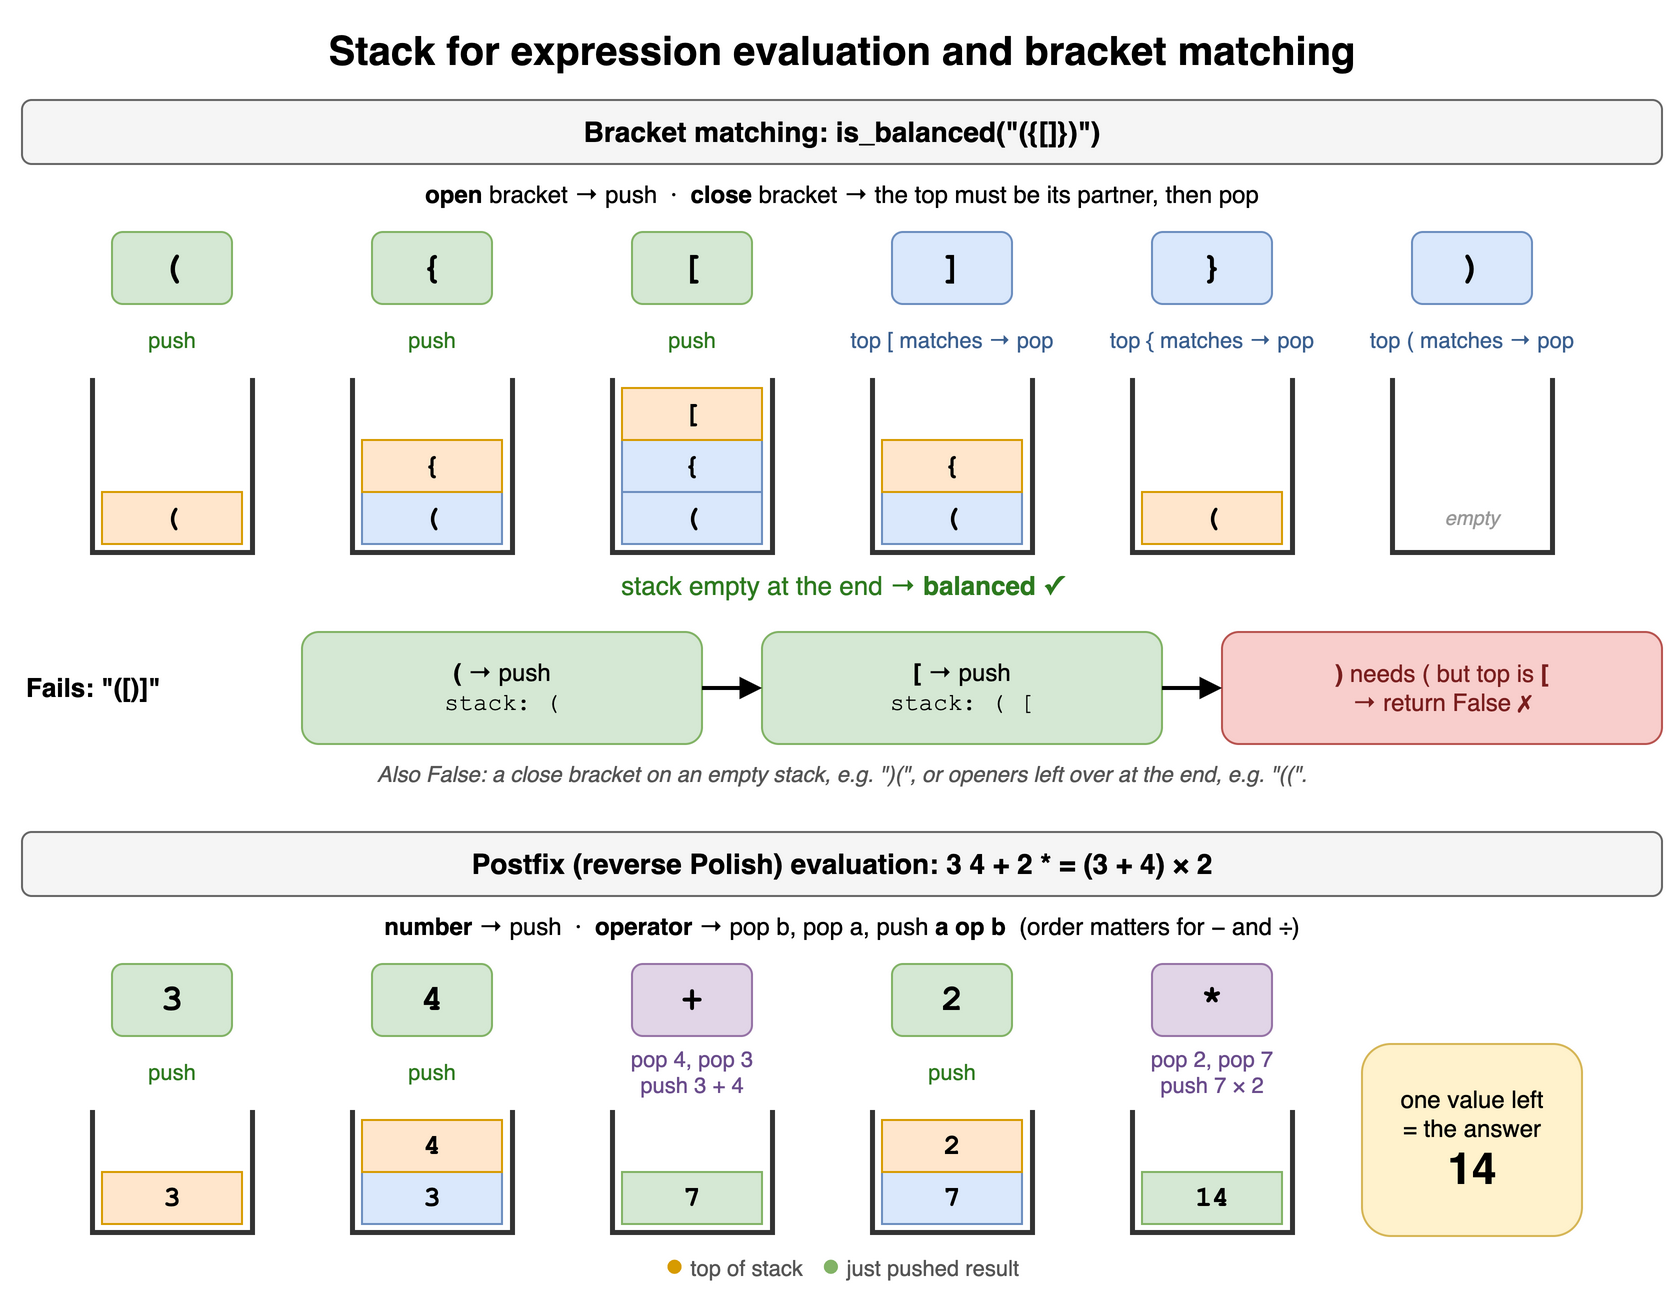

The diagram above was exported from draw.io. Its source (the exported page's mxGraphModel, read from the mxfile embedded in the PNG):
<mxGraphModel dx="900" dy="760" grid="1" gridSize="10" guides="1" tooltips="1" connect="1" arrows="1" fold="1" page="1" pageScale="1" pageWidth="900" pageHeight="760" math="0" shadow="0">
  <root>
    <mxCell id="0" />
    <mxCell id="1" parent="0" />
    <mxCell id="p4c1" value="Stack for expression evaluation and bracket matching" style="text;html=1;align=center;verticalAlign=middle;whiteSpace=wrap;fontSize=20;fontStyle=1;" vertex="1" parent="1">
      <mxGeometry x="40" y="10" width="820" height="30" as="geometry" />
    </mxCell>
    <mxCell id="p4c2" value="Bracket matching:  is_balanced(&quot;({[]})&quot;)" style="rounded=1;whiteSpace=wrap;html=1;fillColor=#f5f5f5;strokeColor=#666666;fontStyle=1;fontSize=14;" vertex="1" parent="1">
      <mxGeometry x="40" y="50" width="820" height="32" as="geometry" />
    </mxCell>
    <mxCell id="p4c3" value="&lt;b&gt;open&lt;/b&gt; bracket → push &amp;nbsp;·&amp;nbsp; &lt;b&gt;close&lt;/b&gt; bracket → the top must be its partner, then pop" style="text;html=1;align=center;verticalAlign=middle;whiteSpace=wrap;" vertex="1" parent="1">
      <mxGeometry x="40" y="86" width="820" height="22" as="geometry" />
    </mxCell>
    <mxCell id="p4c4" value="(" style="rounded=1;whiteSpace=wrap;html=1;fontFamily=Courier New;fontStyle=1;fontSize=18;fillColor=#d5e8d4;strokeColor=#82b366;" vertex="1" parent="1">
      <mxGeometry x="85.0" y="116" width="60" height="36" as="geometry" />
    </mxCell>
    <mxCell id="p4c5" value="push" style="text;html=1;align=center;verticalAlign=middle;whiteSpace=wrap;fontSize=11;fontColor=#2d7a1f;" vertex="1" parent="1">
      <mxGeometry x="55" y="154" width="120" height="32" as="geometry" />
    </mxCell>
    <mxCell id="p4c6" value="" style="shape=partialRectangle;whiteSpace=wrap;html=1;top=0;fillColor=none;strokeWidth=2.5;strokeColor=#333333;" vertex="1" parent="1">
      <mxGeometry x="75.0" y="190" width="80" height="86" as="geometry" />
    </mxCell>
    <mxCell id="p4c7" value="(" style="rounded=0;whiteSpace=wrap;html=1;fontFamily=Courier New;fontStyle=1;fontSize=14;fillColor=#ffe6cc;strokeColor=#d79b00;" vertex="1" parent="1">
      <mxGeometry x="80.0" y="246" width="70" height="26" as="geometry" />
    </mxCell>
    <mxCell id="p4c8" value="{" style="rounded=1;whiteSpace=wrap;html=1;fontFamily=Courier New;fontStyle=1;fontSize=18;fillColor=#d5e8d4;strokeColor=#82b366;" vertex="1" parent="1">
      <mxGeometry x="215.0" y="116" width="60" height="36" as="geometry" />
    </mxCell>
    <mxCell id="p4c9" value="push" style="text;html=1;align=center;verticalAlign=middle;whiteSpace=wrap;fontSize=11;fontColor=#2d7a1f;" vertex="1" parent="1">
      <mxGeometry x="185" y="154" width="120" height="32" as="geometry" />
    </mxCell>
    <mxCell id="p4c10" value="" style="shape=partialRectangle;whiteSpace=wrap;html=1;top=0;fillColor=none;strokeWidth=2.5;strokeColor=#333333;" vertex="1" parent="1">
      <mxGeometry x="205.0" y="190" width="80" height="86" as="geometry" />
    </mxCell>
    <mxCell id="p4c11" value="(" style="rounded=0;whiteSpace=wrap;html=1;fontFamily=Courier New;fontStyle=1;fontSize=14;fillColor=#dae8fc;strokeColor=#6c8ebf;" vertex="1" parent="1">
      <mxGeometry x="210.0" y="246" width="70" height="26" as="geometry" />
    </mxCell>
    <mxCell id="p4c12" value="{" style="rounded=0;whiteSpace=wrap;html=1;fontFamily=Courier New;fontStyle=1;fontSize=14;fillColor=#ffe6cc;strokeColor=#d79b00;" vertex="1" parent="1">
      <mxGeometry x="210.0" y="220" width="70" height="26" as="geometry" />
    </mxCell>
    <mxCell id="p4c13" value="[" style="rounded=1;whiteSpace=wrap;html=1;fontFamily=Courier New;fontStyle=1;fontSize=18;fillColor=#d5e8d4;strokeColor=#82b366;" vertex="1" parent="1">
      <mxGeometry x="345.0" y="116" width="60" height="36" as="geometry" />
    </mxCell>
    <mxCell id="p4c14" value="push" style="text;html=1;align=center;verticalAlign=middle;whiteSpace=wrap;fontSize=11;fontColor=#2d7a1f;" vertex="1" parent="1">
      <mxGeometry x="315" y="154" width="120" height="32" as="geometry" />
    </mxCell>
    <mxCell id="p4c15" value="" style="shape=partialRectangle;whiteSpace=wrap;html=1;top=0;fillColor=none;strokeWidth=2.5;strokeColor=#333333;" vertex="1" parent="1">
      <mxGeometry x="335.0" y="190" width="80" height="86" as="geometry" />
    </mxCell>
    <mxCell id="p4c16" value="(" style="rounded=0;whiteSpace=wrap;html=1;fontFamily=Courier New;fontStyle=1;fontSize=14;fillColor=#dae8fc;strokeColor=#6c8ebf;" vertex="1" parent="1">
      <mxGeometry x="340.0" y="246" width="70" height="26" as="geometry" />
    </mxCell>
    <mxCell id="p4c17" value="{" style="rounded=0;whiteSpace=wrap;html=1;fontFamily=Courier New;fontStyle=1;fontSize=14;fillColor=#dae8fc;strokeColor=#6c8ebf;" vertex="1" parent="1">
      <mxGeometry x="340.0" y="220" width="70" height="26" as="geometry" />
    </mxCell>
    <mxCell id="p4c18" value="[" style="rounded=0;whiteSpace=wrap;html=1;fontFamily=Courier New;fontStyle=1;fontSize=14;fillColor=#ffe6cc;strokeColor=#d79b00;" vertex="1" parent="1">
      <mxGeometry x="340.0" y="194" width="70" height="26" as="geometry" />
    </mxCell>
    <mxCell id="p4c19" value="]" style="rounded=1;whiteSpace=wrap;html=1;fontFamily=Courier New;fontStyle=1;fontSize=18;fillColor=#dae8fc;strokeColor=#6c8ebf;" vertex="1" parent="1">
      <mxGeometry x="475.0" y="116" width="60" height="36" as="geometry" />
    </mxCell>
    <mxCell id="p4c20" value="top [ matches → pop" style="text;html=1;align=center;verticalAlign=middle;whiteSpace=wrap;fontSize=11;fontColor=#3a5f8f;" vertex="1" parent="1">
      <mxGeometry x="445" y="154" width="120" height="32" as="geometry" />
    </mxCell>
    <mxCell id="p4c21" value="" style="shape=partialRectangle;whiteSpace=wrap;html=1;top=0;fillColor=none;strokeWidth=2.5;strokeColor=#333333;" vertex="1" parent="1">
      <mxGeometry x="465.0" y="190" width="80" height="86" as="geometry" />
    </mxCell>
    <mxCell id="p4c22" value="(" style="rounded=0;whiteSpace=wrap;html=1;fontFamily=Courier New;fontStyle=1;fontSize=14;fillColor=#dae8fc;strokeColor=#6c8ebf;" vertex="1" parent="1">
      <mxGeometry x="470.0" y="246" width="70" height="26" as="geometry" />
    </mxCell>
    <mxCell id="p4c23" value="{" style="rounded=0;whiteSpace=wrap;html=1;fontFamily=Courier New;fontStyle=1;fontSize=14;fillColor=#ffe6cc;strokeColor=#d79b00;" vertex="1" parent="1">
      <mxGeometry x="470.0" y="220" width="70" height="26" as="geometry" />
    </mxCell>
    <mxCell id="p4c24" value="}" style="rounded=1;whiteSpace=wrap;html=1;fontFamily=Courier New;fontStyle=1;fontSize=18;fillColor=#dae8fc;strokeColor=#6c8ebf;" vertex="1" parent="1">
      <mxGeometry x="605.0" y="116" width="60" height="36" as="geometry" />
    </mxCell>
    <mxCell id="p4c25" value="top { matches → pop" style="text;html=1;align=center;verticalAlign=middle;whiteSpace=wrap;fontSize=11;fontColor=#3a5f8f;" vertex="1" parent="1">
      <mxGeometry x="575" y="154" width="120" height="32" as="geometry" />
    </mxCell>
    <mxCell id="p4c26" value="" style="shape=partialRectangle;whiteSpace=wrap;html=1;top=0;fillColor=none;strokeWidth=2.5;strokeColor=#333333;" vertex="1" parent="1">
      <mxGeometry x="595.0" y="190" width="80" height="86" as="geometry" />
    </mxCell>
    <mxCell id="p4c27" value="(" style="rounded=0;whiteSpace=wrap;html=1;fontFamily=Courier New;fontStyle=1;fontSize=14;fillColor=#ffe6cc;strokeColor=#d79b00;" vertex="1" parent="1">
      <mxGeometry x="600.0" y="246" width="70" height="26" as="geometry" />
    </mxCell>
    <mxCell id="p4c28" value=")" style="rounded=1;whiteSpace=wrap;html=1;fontFamily=Courier New;fontStyle=1;fontSize=18;fillColor=#dae8fc;strokeColor=#6c8ebf;" vertex="1" parent="1">
      <mxGeometry x="735.0" y="116" width="60" height="36" as="geometry" />
    </mxCell>
    <mxCell id="p4c29" value="top ( matches → pop" style="text;html=1;align=center;verticalAlign=middle;whiteSpace=wrap;fontSize=11;fontColor=#3a5f8f;" vertex="1" parent="1">
      <mxGeometry x="705" y="154" width="120" height="32" as="geometry" />
    </mxCell>
    <mxCell id="p4c30" value="" style="shape=partialRectangle;whiteSpace=wrap;html=1;top=0;fillColor=none;strokeWidth=2.5;strokeColor=#333333;" vertex="1" parent="1">
      <mxGeometry x="725.0" y="190" width="80" height="86" as="geometry" />
    </mxCell>
    <mxCell id="p4c31" value="empty" style="text;html=1;align=center;verticalAlign=middle;whiteSpace=wrap;fontSize=10;fontStyle=2;fontColor=#999999;" vertex="1" parent="1">
      <mxGeometry x="730.0" y="246" width="70" height="26" as="geometry" />
    </mxCell>
    <mxCell id="p4c32" value="stack empty at the end → &lt;b&gt;balanced ✓&lt;/b&gt;" style="text;html=1;align=center;verticalAlign=middle;whiteSpace=wrap;fontColor=#2d7a1f;fontSize=13;" vertex="1" parent="1">
      <mxGeometry x="40" y="282" width="820" height="22" as="geometry" />
    </mxCell>
    <mxCell id="p4c33" value="Fails:  &quot;([)]&quot;" style="text;html=1;align=center;verticalAlign=middle;whiteSpace=wrap;fontStyle=1;fontSize=13;align=left;" vertex="1" parent="1">
      <mxGeometry x="40" y="316" width="130" height="56" as="geometry" />
    </mxCell>
    <mxCell id="p4c34" value="&lt;b&gt;(&lt;/b&gt; → push&lt;br&gt;&lt;font face='Courier New'&gt;stack: (&lt;/font&gt;" style="rounded=1;whiteSpace=wrap;html=1;fontSize=12;fillColor=#d5e8d4;strokeColor=#82b366;" vertex="1" parent="1">
      <mxGeometry x="180" y="316" width="200" height="56" as="geometry" />
    </mxCell>
    <mxCell id="p4c35" value="&lt;b&gt;[&lt;/b&gt; → push&lt;br&gt;&lt;font face='Courier New'&gt;stack: ( [&lt;/font&gt;" style="rounded=1;whiteSpace=wrap;html=1;fontSize=12;fillColor=#d5e8d4;strokeColor=#82b366;" vertex="1" parent="1">
      <mxGeometry x="410" y="316" width="200" height="56" as="geometry" />
    </mxCell>
    <mxCell id="p4c36" value="&lt;b&gt;)&lt;/b&gt; needs ( but top is &lt;b&gt;[&lt;/b&gt;&lt;br&gt;→ return False ✗" style="rounded=1;whiteSpace=wrap;html=1;fontSize=12;fillColor=#f8cecc;strokeColor=#b85450;fontColor=#7a1f1f;" vertex="1" parent="1">
      <mxGeometry x="640" y="316" width="220" height="56" as="geometry" />
    </mxCell>
    <mxCell id="p4c37" value="" style="endArrow=block;html=1;strokeWidth=2;" edge="1" parent="1" source="p4c34" target="p4c35">
      <mxGeometry relative="1" as="geometry" />
    </mxCell>
    <mxCell id="p4c38" value="" style="endArrow=block;html=1;strokeWidth=2;" edge="1" parent="1" source="p4c35" target="p4c36">
      <mxGeometry relative="1" as="geometry" />
    </mxCell>
    <mxCell id="p4c39" value="Also False: a close bracket on an empty stack, e.g. &quot;)(&quot;, or openers left over at the end, e.g. &quot;((&quot;." style="text;html=1;align=center;verticalAlign=middle;whiteSpace=wrap;fontSize=11;fontStyle=2;fontColor=#555555;" vertex="1" parent="1">
      <mxGeometry x="40" y="376" width="820" height="22" as="geometry" />
    </mxCell>
    <mxCell id="p4c40" value="Postfix (reverse Polish) evaluation:  3 4 + 2 *   =   (3 + 4) × 2" style="rounded=1;whiteSpace=wrap;html=1;fillColor=#f5f5f5;strokeColor=#666666;fontStyle=1;fontSize=14;" vertex="1" parent="1">
      <mxGeometry x="40" y="416" width="820" height="32" as="geometry" />
    </mxCell>
    <mxCell id="p4c41" value="&lt;b&gt;number&lt;/b&gt; → push &amp;nbsp;·&amp;nbsp; &lt;b&gt;operator&lt;/b&gt; → pop b, pop a, push &lt;b&gt;a op b&lt;/b&gt; &amp;nbsp;(order matters for − and ÷)" style="text;html=1;align=center;verticalAlign=middle;whiteSpace=wrap;" vertex="1" parent="1">
      <mxGeometry x="40" y="452" width="820" height="22" as="geometry" />
    </mxCell>
    <mxCell id="p4c42" value="3" style="rounded=1;whiteSpace=wrap;html=1;fontFamily=Courier New;fontStyle=1;fontSize=18;fillColor=#d5e8d4;strokeColor=#82b366;" vertex="1" parent="1">
      <mxGeometry x="85.0" y="482" width="60" height="36" as="geometry" />
    </mxCell>
    <mxCell id="p4c43" value="push" style="text;html=1;align=center;verticalAlign=middle;whiteSpace=wrap;fontSize=11;fontColor=#2d7a1f;" vertex="1" parent="1">
      <mxGeometry x="55" y="520" width="120" height="32" as="geometry" />
    </mxCell>
    <mxCell id="p4c44" value="" style="shape=partialRectangle;whiteSpace=wrap;html=1;top=0;fillColor=none;strokeWidth=2.5;strokeColor=#333333;" vertex="1" parent="1">
      <mxGeometry x="75.0" y="556" width="80" height="60" as="geometry" />
    </mxCell>
    <mxCell id="p4c45" value="3" style="rounded=0;whiteSpace=wrap;html=1;fontFamily=Courier New;fontStyle=1;fontSize=14;fillColor=#ffe6cc;strokeColor=#d79b00;" vertex="1" parent="1">
      <mxGeometry x="80.0" y="586" width="70" height="26" as="geometry" />
    </mxCell>
    <mxCell id="p4c46" value="4" style="rounded=1;whiteSpace=wrap;html=1;fontFamily=Courier New;fontStyle=1;fontSize=18;fillColor=#d5e8d4;strokeColor=#82b366;" vertex="1" parent="1">
      <mxGeometry x="215.0" y="482" width="60" height="36" as="geometry" />
    </mxCell>
    <mxCell id="p4c47" value="push" style="text;html=1;align=center;verticalAlign=middle;whiteSpace=wrap;fontSize=11;fontColor=#2d7a1f;" vertex="1" parent="1">
      <mxGeometry x="185" y="520" width="120" height="32" as="geometry" />
    </mxCell>
    <mxCell id="p4c48" value="" style="shape=partialRectangle;whiteSpace=wrap;html=1;top=0;fillColor=none;strokeWidth=2.5;strokeColor=#333333;" vertex="1" parent="1">
      <mxGeometry x="205.0" y="556" width="80" height="60" as="geometry" />
    </mxCell>
    <mxCell id="p4c49" value="3" style="rounded=0;whiteSpace=wrap;html=1;fontFamily=Courier New;fontStyle=1;fontSize=14;fillColor=#dae8fc;strokeColor=#6c8ebf;" vertex="1" parent="1">
      <mxGeometry x="210.0" y="586" width="70" height="26" as="geometry" />
    </mxCell>
    <mxCell id="p4c50" value="4" style="rounded=0;whiteSpace=wrap;html=1;fontFamily=Courier New;fontStyle=1;fontSize=14;fillColor=#ffe6cc;strokeColor=#d79b00;" vertex="1" parent="1">
      <mxGeometry x="210.0" y="560" width="70" height="26" as="geometry" />
    </mxCell>
    <mxCell id="p4c51" value="+" style="rounded=1;whiteSpace=wrap;html=1;fontFamily=Courier New;fontStyle=1;fontSize=18;fillColor=#e1d5e7;strokeColor=#9673a6;" vertex="1" parent="1">
      <mxGeometry x="345.0" y="482" width="60" height="36" as="geometry" />
    </mxCell>
    <mxCell id="p4c52" value="pop 4, pop 3&lt;br&gt;push 3 + 4" style="text;html=1;align=center;verticalAlign=middle;whiteSpace=wrap;fontSize=11;fontColor=#6a4c8c;" vertex="1" parent="1">
      <mxGeometry x="315" y="520" width="120" height="32" as="geometry" />
    </mxCell>
    <mxCell id="p4c53" value="" style="shape=partialRectangle;whiteSpace=wrap;html=1;top=0;fillColor=none;strokeWidth=2.5;strokeColor=#333333;" vertex="1" parent="1">
      <mxGeometry x="335.0" y="556" width="80" height="60" as="geometry" />
    </mxCell>
    <mxCell id="p4c54" value="7" style="rounded=0;whiteSpace=wrap;html=1;fontFamily=Courier New;fontStyle=1;fontSize=14;fillColor=#d5e8d4;strokeColor=#82b366;" vertex="1" parent="1">
      <mxGeometry x="340.0" y="586" width="70" height="26" as="geometry" />
    </mxCell>
    <mxCell id="p4c55" value="2" style="rounded=1;whiteSpace=wrap;html=1;fontFamily=Courier New;fontStyle=1;fontSize=18;fillColor=#d5e8d4;strokeColor=#82b366;" vertex="1" parent="1">
      <mxGeometry x="475.0" y="482" width="60" height="36" as="geometry" />
    </mxCell>
    <mxCell id="p4c56" value="push" style="text;html=1;align=center;verticalAlign=middle;whiteSpace=wrap;fontSize=11;fontColor=#2d7a1f;" vertex="1" parent="1">
      <mxGeometry x="445" y="520" width="120" height="32" as="geometry" />
    </mxCell>
    <mxCell id="p4c57" value="" style="shape=partialRectangle;whiteSpace=wrap;html=1;top=0;fillColor=none;strokeWidth=2.5;strokeColor=#333333;" vertex="1" parent="1">
      <mxGeometry x="465.0" y="556" width="80" height="60" as="geometry" />
    </mxCell>
    <mxCell id="p4c58" value="7" style="rounded=0;whiteSpace=wrap;html=1;fontFamily=Courier New;fontStyle=1;fontSize=14;fillColor=#dae8fc;strokeColor=#6c8ebf;" vertex="1" parent="1">
      <mxGeometry x="470.0" y="586" width="70" height="26" as="geometry" />
    </mxCell>
    <mxCell id="p4c59" value="2" style="rounded=0;whiteSpace=wrap;html=1;fontFamily=Courier New;fontStyle=1;fontSize=14;fillColor=#ffe6cc;strokeColor=#d79b00;" vertex="1" parent="1">
      <mxGeometry x="470.0" y="560" width="70" height="26" as="geometry" />
    </mxCell>
    <mxCell id="p4c60" value="*" style="rounded=1;whiteSpace=wrap;html=1;fontFamily=Courier New;fontStyle=1;fontSize=18;fillColor=#e1d5e7;strokeColor=#9673a6;" vertex="1" parent="1">
      <mxGeometry x="605.0" y="482" width="60" height="36" as="geometry" />
    </mxCell>
    <mxCell id="p4c61" value="pop 2, pop 7&lt;br&gt;push 7 × 2" style="text;html=1;align=center;verticalAlign=middle;whiteSpace=wrap;fontSize=11;fontColor=#6a4c8c;" vertex="1" parent="1">
      <mxGeometry x="575" y="520" width="120" height="32" as="geometry" />
    </mxCell>
    <mxCell id="p4c62" value="" style="shape=partialRectangle;whiteSpace=wrap;html=1;top=0;fillColor=none;strokeWidth=2.5;strokeColor=#333333;" vertex="1" parent="1">
      <mxGeometry x="595.0" y="556" width="80" height="60" as="geometry" />
    </mxCell>
    <mxCell id="p4c63" value="14" style="rounded=0;whiteSpace=wrap;html=1;fontFamily=Courier New;fontStyle=1;fontSize=14;fillColor=#d5e8d4;strokeColor=#82b366;" vertex="1" parent="1">
      <mxGeometry x="600.0" y="586" width="70" height="26" as="geometry" />
    </mxCell>
    <mxCell id="p4c64" value="one value left&lt;br&gt;= the answer&lt;br&gt;&lt;b style='font-size:22px'&gt;14&lt;/b&gt;" style="rounded=1;whiteSpace=wrap;html=1;fillColor=#fff2cc;strokeColor=#d6b656;fontSize=12;" vertex="1" parent="1">
      <mxGeometry x="710" y="522" width="110" height="96" as="geometry" />
    </mxCell>
    <mxCell id="p4c65" value="&lt;font color='#d79b00' style='font-size:16px'&gt;●&lt;/font&gt; top of stack &amp;nbsp; &lt;font color='#82b366' style='font-size:16px'&gt;●&lt;/font&gt; just pushed result" style="text;html=1;align=center;verticalAlign=middle;whiteSpace=wrap;fontSize=11;fontColor=#555555;" vertex="1" parent="1">
      <mxGeometry x="40" y="622" width="820" height="20" as="geometry" />
    </mxCell>
  </root>
</mxGraphModel>